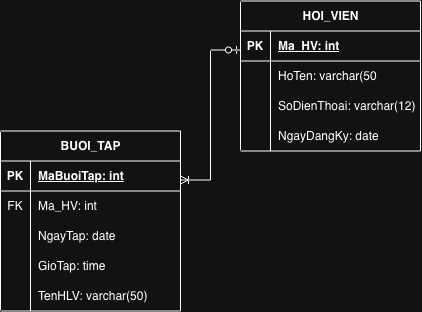

The diagram above was exported from draw.io. Its source (the exported page's mxGraphModel, read from the mxfile embedded in the PNG):
<mxGraphModel dx="623" dy="363" grid="1" gridSize="10" guides="1" tooltips="1" connect="1" arrows="1" fold="1" page="1" pageScale="1" pageWidth="827" pageHeight="1169" math="0" shadow="0">
  <root>
    <mxCell id="0" />
    <mxCell id="1" parent="0" />
    <mxCell id="tpzQ7gX8Kt87OaKL0n9t-1" parent="1" style="shape=table;startSize=30;container=1;collapsible=1;childLayout=tableLayout;fixedRows=1;rowLines=0;fontStyle=1;align=center;resizeLast=1;html=1;" value="HOI_VIEN" vertex="1">
      <mxGeometry height="150" width="180" x="460" y="110" as="geometry">
        <mxRectangle height="30" width="100" x="460" y="110" as="alternateBounds" />
      </mxGeometry>
    </mxCell>
    <mxCell id="tpzQ7gX8Kt87OaKL0n9t-2" parent="tpzQ7gX8Kt87OaKL0n9t-1" style="shape=tableRow;horizontal=0;startSize=0;swimlaneHead=0;swimlaneBody=0;fillColor=none;collapsible=0;dropTarget=0;points=[[0,0.5],[1,0.5]];portConstraint=eastwest;top=0;left=0;right=0;bottom=1;" value="" vertex="1">
      <mxGeometry height="30" width="180" y="30" as="geometry" />
    </mxCell>
    <mxCell id="tpzQ7gX8Kt87OaKL0n9t-3" parent="tpzQ7gX8Kt87OaKL0n9t-2" style="shape=partialRectangle;connectable=0;fillColor=none;top=0;left=0;bottom=0;right=0;fontStyle=1;overflow=hidden;whiteSpace=wrap;html=1;" value="PK" vertex="1">
      <mxGeometry height="30" width="30" as="geometry">
        <mxRectangle height="30" width="30" as="alternateBounds" />
      </mxGeometry>
    </mxCell>
    <mxCell id="tpzQ7gX8Kt87OaKL0n9t-4" parent="tpzQ7gX8Kt87OaKL0n9t-2" style="shape=partialRectangle;connectable=0;fillColor=none;top=0;left=0;bottom=0;right=0;align=left;spacingLeft=6;fontStyle=5;overflow=hidden;whiteSpace=wrap;html=1;" value="Ma_HV: int" vertex="1">
      <mxGeometry height="30" width="150" x="30" as="geometry">
        <mxRectangle height="30" width="150" as="alternateBounds" />
      </mxGeometry>
    </mxCell>
    <mxCell id="tpzQ7gX8Kt87OaKL0n9t-5" parent="tpzQ7gX8Kt87OaKL0n9t-1" style="shape=tableRow;horizontal=0;startSize=0;swimlaneHead=0;swimlaneBody=0;fillColor=none;collapsible=0;dropTarget=0;points=[[0,0.5],[1,0.5]];portConstraint=eastwest;top=0;left=0;right=0;bottom=0;" value="" vertex="1">
      <mxGeometry height="30" width="180" y="60" as="geometry" />
    </mxCell>
    <mxCell id="tpzQ7gX8Kt87OaKL0n9t-6" parent="tpzQ7gX8Kt87OaKL0n9t-5" style="shape=partialRectangle;connectable=0;fillColor=none;top=0;left=0;bottom=0;right=0;editable=1;overflow=hidden;whiteSpace=wrap;html=1;" value="" vertex="1">
      <mxGeometry height="30" width="30" as="geometry">
        <mxRectangle height="30" width="30" as="alternateBounds" />
      </mxGeometry>
    </mxCell>
    <mxCell id="tpzQ7gX8Kt87OaKL0n9t-7" parent="tpzQ7gX8Kt87OaKL0n9t-5" style="shape=partialRectangle;connectable=0;fillColor=none;top=0;left=0;bottom=0;right=0;align=left;spacingLeft=6;overflow=hidden;whiteSpace=wrap;html=1;" value="HoTen: varchar(50" vertex="1">
      <mxGeometry height="30" width="150" x="30" as="geometry">
        <mxRectangle height="30" width="150" as="alternateBounds" />
      </mxGeometry>
    </mxCell>
    <mxCell id="tpzQ7gX8Kt87OaKL0n9t-8" parent="tpzQ7gX8Kt87OaKL0n9t-1" style="shape=tableRow;horizontal=0;startSize=0;swimlaneHead=0;swimlaneBody=0;fillColor=none;collapsible=0;dropTarget=0;points=[[0,0.5],[1,0.5]];portConstraint=eastwest;top=0;left=0;right=0;bottom=0;" value="" vertex="1">
      <mxGeometry height="30" width="180" y="90" as="geometry" />
    </mxCell>
    <mxCell id="tpzQ7gX8Kt87OaKL0n9t-9" parent="tpzQ7gX8Kt87OaKL0n9t-8" style="shape=partialRectangle;connectable=0;fillColor=none;top=0;left=0;bottom=0;right=0;editable=1;overflow=hidden;whiteSpace=wrap;html=1;" value="" vertex="1">
      <mxGeometry height="30" width="30" as="geometry">
        <mxRectangle height="30" width="30" as="alternateBounds" />
      </mxGeometry>
    </mxCell>
    <mxCell id="tpzQ7gX8Kt87OaKL0n9t-10" parent="tpzQ7gX8Kt87OaKL0n9t-8" style="shape=partialRectangle;connectable=0;fillColor=none;top=0;left=0;bottom=0;right=0;align=left;spacingLeft=6;overflow=hidden;whiteSpace=wrap;html=1;" value="SoDienThoai: varchar(12)" vertex="1">
      <mxGeometry height="30" width="150" x="30" as="geometry">
        <mxRectangle height="30" width="150" as="alternateBounds" />
      </mxGeometry>
    </mxCell>
    <mxCell id="tpzQ7gX8Kt87OaKL0n9t-11" parent="tpzQ7gX8Kt87OaKL0n9t-1" style="shape=tableRow;horizontal=0;startSize=0;swimlaneHead=0;swimlaneBody=0;fillColor=none;collapsible=0;dropTarget=0;points=[[0,0.5],[1,0.5]];portConstraint=eastwest;top=0;left=0;right=0;bottom=0;" value="" vertex="1">
      <mxGeometry height="30" width="180" y="120" as="geometry" />
    </mxCell>
    <mxCell id="tpzQ7gX8Kt87OaKL0n9t-12" parent="tpzQ7gX8Kt87OaKL0n9t-11" style="shape=partialRectangle;connectable=0;fillColor=none;top=0;left=0;bottom=0;right=0;editable=1;overflow=hidden;whiteSpace=wrap;html=1;" value="" vertex="1">
      <mxGeometry height="30" width="30" as="geometry">
        <mxRectangle height="30" width="30" as="alternateBounds" />
      </mxGeometry>
    </mxCell>
    <mxCell id="tpzQ7gX8Kt87OaKL0n9t-13" parent="tpzQ7gX8Kt87OaKL0n9t-11" style="shape=partialRectangle;connectable=0;fillColor=none;top=0;left=0;bottom=0;right=0;align=left;spacingLeft=6;overflow=hidden;whiteSpace=wrap;html=1;" value="NgayDangKy: date" vertex="1">
      <mxGeometry height="30" width="150" x="30" as="geometry">
        <mxRectangle height="30" width="150" as="alternateBounds" />
      </mxGeometry>
    </mxCell>
    <mxCell id="tpzQ7gX8Kt87OaKL0n9t-14" parent="1" style="shape=table;startSize=30;container=1;collapsible=1;childLayout=tableLayout;fixedRows=1;rowLines=0;fontStyle=1;align=center;resizeLast=1;html=1;" value="BUOI_TAP" vertex="1">
      <mxGeometry height="180" width="180" x="220" y="240" as="geometry" />
    </mxCell>
    <mxCell id="tpzQ7gX8Kt87OaKL0n9t-15" parent="tpzQ7gX8Kt87OaKL0n9t-14" style="shape=tableRow;horizontal=0;startSize=0;swimlaneHead=0;swimlaneBody=0;fillColor=none;collapsible=0;dropTarget=0;points=[[0,0.5],[1,0.5]];portConstraint=eastwest;top=0;left=0;right=0;bottom=1;" value="" vertex="1">
      <mxGeometry height="30" width="180" y="30" as="geometry" />
    </mxCell>
    <mxCell id="tpzQ7gX8Kt87OaKL0n9t-16" parent="tpzQ7gX8Kt87OaKL0n9t-15" style="shape=partialRectangle;connectable=0;fillColor=none;top=0;left=0;bottom=0;right=0;fontStyle=1;overflow=hidden;whiteSpace=wrap;html=1;" value="PK" vertex="1">
      <mxGeometry height="30" width="30" as="geometry">
        <mxRectangle height="30" width="30" as="alternateBounds" />
      </mxGeometry>
    </mxCell>
    <mxCell id="tpzQ7gX8Kt87OaKL0n9t-17" parent="tpzQ7gX8Kt87OaKL0n9t-15" style="shape=partialRectangle;connectable=0;fillColor=none;top=0;left=0;bottom=0;right=0;align=left;spacingLeft=6;fontStyle=5;overflow=hidden;whiteSpace=wrap;html=1;" value="MaBuoiTap: int" vertex="1">
      <mxGeometry height="30" width="150" x="30" as="geometry">
        <mxRectangle height="30" width="150" as="alternateBounds" />
      </mxGeometry>
    </mxCell>
    <mxCell id="tpzQ7gX8Kt87OaKL0n9t-18" parent="tpzQ7gX8Kt87OaKL0n9t-14" style="shape=tableRow;horizontal=0;startSize=0;swimlaneHead=0;swimlaneBody=0;fillColor=none;collapsible=0;dropTarget=0;points=[[0,0.5],[1,0.5]];portConstraint=eastwest;top=0;left=0;right=0;bottom=0;" value="" vertex="1">
      <mxGeometry height="30" width="180" y="60" as="geometry" />
    </mxCell>
    <mxCell id="tpzQ7gX8Kt87OaKL0n9t-19" parent="tpzQ7gX8Kt87OaKL0n9t-18" style="shape=partialRectangle;connectable=0;fillColor=none;top=0;left=0;bottom=0;right=0;editable=1;overflow=hidden;whiteSpace=wrap;html=1;" value="FK" vertex="1">
      <mxGeometry height="30" width="30" as="geometry">
        <mxRectangle height="30" width="30" as="alternateBounds" />
      </mxGeometry>
    </mxCell>
    <mxCell id="tpzQ7gX8Kt87OaKL0n9t-20" parent="tpzQ7gX8Kt87OaKL0n9t-18" style="shape=partialRectangle;connectable=0;fillColor=none;top=0;left=0;bottom=0;right=0;align=left;spacingLeft=6;overflow=hidden;whiteSpace=wrap;html=1;" value="Ma_HV: int" vertex="1">
      <mxGeometry height="30" width="150" x="30" as="geometry">
        <mxRectangle height="30" width="150" as="alternateBounds" />
      </mxGeometry>
    </mxCell>
    <mxCell id="tpzQ7gX8Kt87OaKL0n9t-21" parent="tpzQ7gX8Kt87OaKL0n9t-14" style="shape=tableRow;horizontal=0;startSize=0;swimlaneHead=0;swimlaneBody=0;fillColor=none;collapsible=0;dropTarget=0;points=[[0,0.5],[1,0.5]];portConstraint=eastwest;top=0;left=0;right=0;bottom=0;" value="" vertex="1">
      <mxGeometry height="30" width="180" y="90" as="geometry" />
    </mxCell>
    <mxCell id="tpzQ7gX8Kt87OaKL0n9t-22" parent="tpzQ7gX8Kt87OaKL0n9t-21" style="shape=partialRectangle;connectable=0;fillColor=none;top=0;left=0;bottom=0;right=0;editable=1;overflow=hidden;whiteSpace=wrap;html=1;" value="" vertex="1">
      <mxGeometry height="30" width="30" as="geometry">
        <mxRectangle height="30" width="30" as="alternateBounds" />
      </mxGeometry>
    </mxCell>
    <mxCell id="tpzQ7gX8Kt87OaKL0n9t-23" parent="tpzQ7gX8Kt87OaKL0n9t-21" style="shape=partialRectangle;connectable=0;fillColor=none;top=0;left=0;bottom=0;right=0;align=left;spacingLeft=6;overflow=hidden;whiteSpace=wrap;html=1;" value="NgayTap: date" vertex="1">
      <mxGeometry height="30" width="150" x="30" as="geometry">
        <mxRectangle height="30" width="150" as="alternateBounds" />
      </mxGeometry>
    </mxCell>
    <mxCell id="tpzQ7gX8Kt87OaKL0n9t-24" parent="tpzQ7gX8Kt87OaKL0n9t-14" style="shape=tableRow;horizontal=0;startSize=0;swimlaneHead=0;swimlaneBody=0;fillColor=none;collapsible=0;dropTarget=0;points=[[0,0.5],[1,0.5]];portConstraint=eastwest;top=0;left=0;right=0;bottom=0;" value="" vertex="1">
      <mxGeometry height="30" width="180" y="120" as="geometry" />
    </mxCell>
    <mxCell id="tpzQ7gX8Kt87OaKL0n9t-25" parent="tpzQ7gX8Kt87OaKL0n9t-24" style="shape=partialRectangle;connectable=0;fillColor=none;top=0;left=0;bottom=0;right=0;editable=1;overflow=hidden;whiteSpace=wrap;html=1;" value="" vertex="1">
      <mxGeometry height="30" width="30" as="geometry">
        <mxRectangle height="30" width="30" as="alternateBounds" />
      </mxGeometry>
    </mxCell>
    <mxCell id="tpzQ7gX8Kt87OaKL0n9t-26" parent="tpzQ7gX8Kt87OaKL0n9t-24" style="shape=partialRectangle;connectable=0;fillColor=none;top=0;left=0;bottom=0;right=0;align=left;spacingLeft=6;overflow=hidden;whiteSpace=wrap;html=1;" value="GioTap: time" vertex="1">
      <mxGeometry height="30" width="150" x="30" as="geometry">
        <mxRectangle height="30" width="150" as="alternateBounds" />
      </mxGeometry>
    </mxCell>
    <mxCell id="tpzQ7gX8Kt87OaKL0n9t-27" parent="tpzQ7gX8Kt87OaKL0n9t-14" style="shape=tableRow;horizontal=0;startSize=0;swimlaneHead=0;swimlaneBody=0;fillColor=none;collapsible=0;dropTarget=0;points=[[0,0.5],[1,0.5]];portConstraint=eastwest;top=0;left=0;right=0;bottom=0;" vertex="1">
      <mxGeometry height="30" width="180" y="150" as="geometry" />
    </mxCell>
    <mxCell id="tpzQ7gX8Kt87OaKL0n9t-28" parent="tpzQ7gX8Kt87OaKL0n9t-27" style="shape=partialRectangle;connectable=0;fillColor=none;top=0;left=0;bottom=0;right=0;editable=1;overflow=hidden;whiteSpace=wrap;html=1;" vertex="1">
      <mxGeometry height="30" width="30" as="geometry">
        <mxRectangle height="30" width="30" as="alternateBounds" />
      </mxGeometry>
    </mxCell>
    <mxCell id="tpzQ7gX8Kt87OaKL0n9t-29" parent="tpzQ7gX8Kt87OaKL0n9t-27" style="shape=partialRectangle;connectable=0;fillColor=none;top=0;left=0;bottom=0;right=0;align=left;spacingLeft=6;overflow=hidden;whiteSpace=wrap;html=1;" value="TenHLV: varchar(50)" vertex="1">
      <mxGeometry height="30" width="150" x="30" as="geometry">
        <mxRectangle height="30" width="150" as="alternateBounds" />
      </mxGeometry>
    </mxCell>
    <mxCell id="tpzQ7gX8Kt87OaKL0n9t-30" edge="1" parent="1" style="edgeStyle=entityRelationEdgeStyle;fontSize=12;html=1;endArrow=ERzeroToOne;endFill=0;rounded=0;startArrow=ERoneToMany;startFill=0;" value="">
      <mxGeometry height="100" relative="1" width="100" as="geometry">
        <mxPoint x="400" y="289" as="sourcePoint" />
        <mxPoint x="460" y="159" as="targetPoint" />
      </mxGeometry>
    </mxCell>
  </root>
</mxGraphModel>